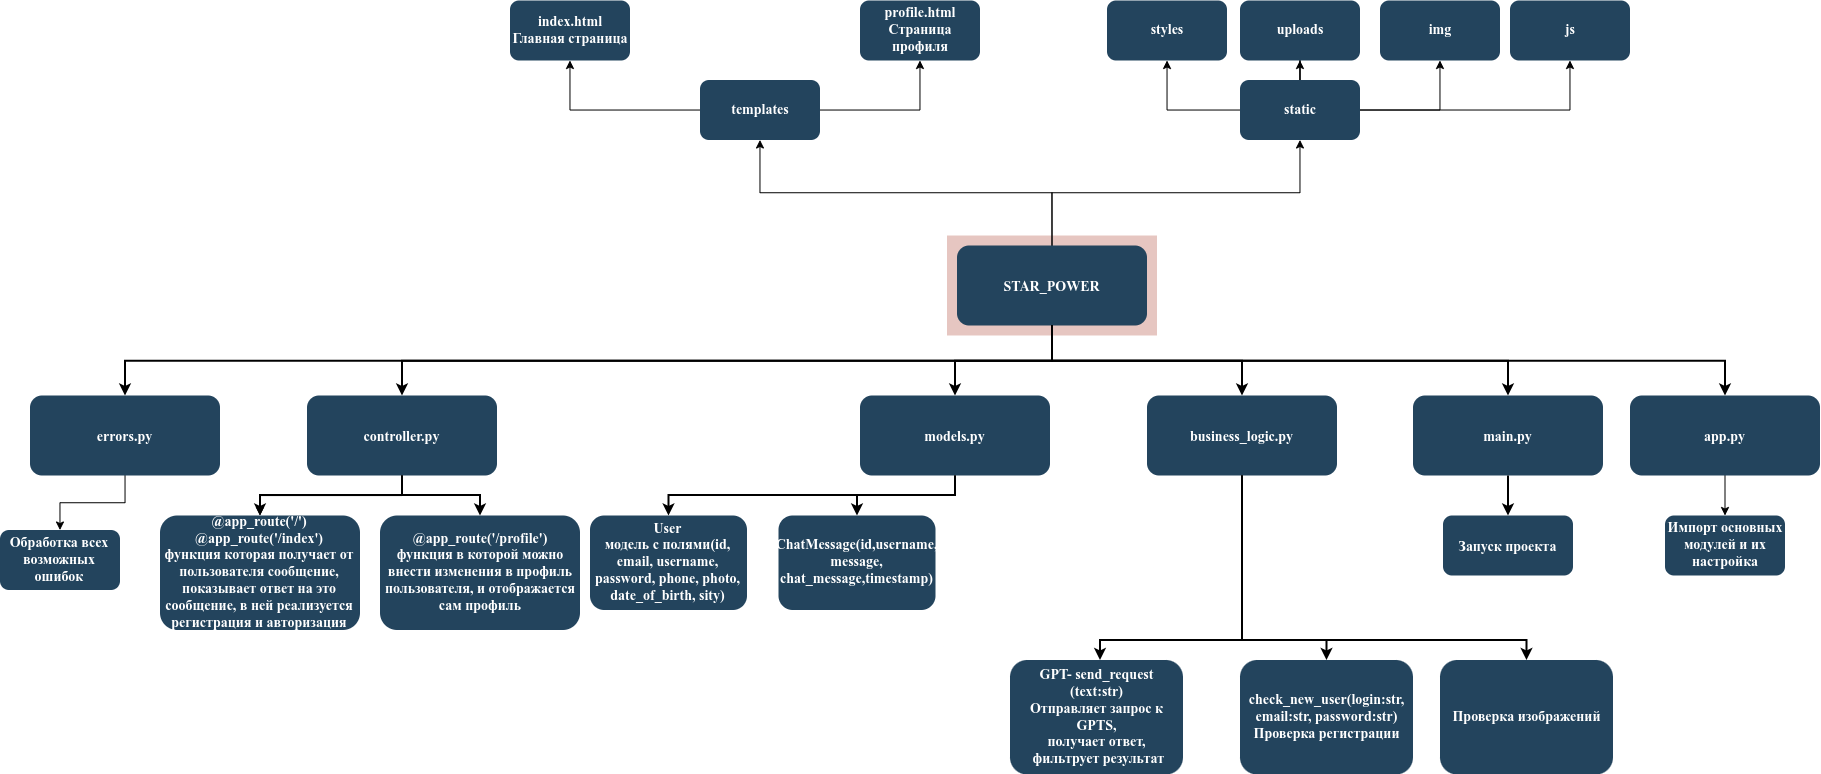

The diagram above was exported from draw.io. Its source (the exported page's mxGraphModel, read from the mxfile embedded in the PNG):
<mxGraphModel dx="3440.5" dy="2221.5" grid="1" gridSize="10" guides="1" tooltips="1" connect="1" arrows="1" fold="1" page="1" pageScale="1.5" pageWidth="1169" pageHeight="827" background="none" math="0" shadow="0">
  <root>
    <mxCell id="0" />
    <mxCell id="1" parent="0" />
    <mxCell id="123" value="" style="fillColor=#AE4132;strokeColor=none;opacity=30;" parent="1" vertex="1">
      <mxGeometry x="747" y="175.50000000000003" width="210" height="99.99999999999994" as="geometry" />
    </mxCell>
    <mxCell id="M5rSZXjs-4MQxFpf84JM-127" value="" style="edgeStyle=orthogonalEdgeStyle;rounded=0;orthogonalLoop=1;jettySize=auto;html=1;exitX=0.5;exitY=0;exitDx=0;exitDy=0;" parent="1" source="2" target="M5rSZXjs-4MQxFpf84JM-126" edge="1">
      <mxGeometry relative="1" as="geometry" />
    </mxCell>
    <mxCell id="M5rSZXjs-4MQxFpf84JM-129" value="" style="edgeStyle=orthogonalEdgeStyle;rounded=0;orthogonalLoop=1;jettySize=auto;html=1;exitX=0.5;exitY=0;exitDx=0;exitDy=0;" parent="1" source="2" target="M5rSZXjs-4MQxFpf84JM-128" edge="1">
      <mxGeometry relative="1" as="geometry">
        <mxPoint x="840" y="190" as="sourcePoint" />
      </mxGeometry>
    </mxCell>
    <mxCell id="2" value="STAR_POWER" style="rounded=1;fillColor=#23445D;gradientColor=none;strokeColor=none;fontColor=#FFFFFF;fontStyle=1;fontFamily=Tahoma;fontSize=14" parent="1" vertex="1">
      <mxGeometry x="757" y="185.5" width="190" height="80" as="geometry" />
    </mxCell>
    <mxCell id="4" value="main.py" style="rounded=1;fillColor=#23445D;gradientColor=none;strokeColor=none;fontColor=#FFFFFF;fontStyle=1;fontFamily=Tahoma;fontSize=14" parent="1" vertex="1">
      <mxGeometry x="1212.9999999999998" y="335.5" width="190" height="80" as="geometry" />
    </mxCell>
    <mxCell id="9" value="" style="edgeStyle=elbowEdgeStyle;elbow=vertical;strokeWidth=2;rounded=0" parent="1" source="2" target="4" edge="1">
      <mxGeometry x="337" y="215.5" width="100" height="100" as="geometry">
        <mxPoint x="337" y="315.5" as="sourcePoint" />
        <mxPoint x="437" y="215.5" as="targetPoint" />
      </mxGeometry>
    </mxCell>
    <mxCell id="10" value="business_logic.py" style="rounded=1;fillColor=#23445D;gradientColor=none;strokeColor=none;fontColor=#FFFFFF;fontStyle=1;fontFamily=Tahoma;fontSize=14" parent="1" vertex="1">
      <mxGeometry x="947" y="335.5" width="190" height="80" as="geometry" />
    </mxCell>
    <mxCell id="12" value="models.py" style="rounded=1;fillColor=#23445D;gradientColor=none;strokeColor=none;fontColor=#FFFFFF;fontStyle=1;fontFamily=Tahoma;fontSize=14" parent="1" vertex="1">
      <mxGeometry x="659.9999999999999" y="335.5" width="190" height="80" as="geometry" />
    </mxCell>
    <mxCell id="xMfNVg-cI6UoTiJVr1O6-123" value="" style="edgeStyle=orthogonalEdgeStyle;rounded=0;orthogonalLoop=1;jettySize=auto;html=1;" parent="1" source="13" target="M5rSZXjs-4MQxFpf84JM-145" edge="1">
      <mxGeometry relative="1" as="geometry" />
    </mxCell>
    <mxCell id="13" value="controller.py" style="rounded=1;fillColor=#23445D;gradientColor=none;strokeColor=none;fontColor=#FFFFFF;fontStyle=1;fontFamily=Tahoma;fontSize=14" parent="1" vertex="1">
      <mxGeometry x="107" y="335.5" width="190" height="80" as="geometry" />
    </mxCell>
    <mxCell id="25" value="User&#10;модель с полями(id, email, username, password, phone, photo, date_of_birth, sity)" style="rounded=1;fillColor=#23445D;gradientColor=none;strokeColor=none;fontColor=#FFFFFF;fontStyle=1;fontFamily=Tahoma;fontSize=14;whiteSpace=wrap;" parent="1" vertex="1">
      <mxGeometry x="390" y="455.5" width="157" height="94.5" as="geometry" />
    </mxCell>
    <mxCell id="48" value="Запуск проекта" style="rounded=1;fillColor=#23445D;gradientColor=none;strokeColor=none;fontColor=#FFFFFF;fontStyle=1;fontFamily=Tahoma;fontSize=14" parent="1" vertex="1">
      <mxGeometry x="1243" y="455.50000000000006" width="130" height="60" as="geometry" />
    </mxCell>
    <mxCell id="59" value="" style="edgeStyle=elbowEdgeStyle;elbow=vertical;strokeWidth=2;rounded=0" parent="1" source="2" target="12" edge="1">
      <mxGeometry x="347" y="225.5" width="100" height="100" as="geometry">
        <mxPoint x="861.9999999999999" y="275.5" as="sourcePoint" />
        <mxPoint x="1466.9999999999998" y="345.5" as="targetPoint" />
      </mxGeometry>
    </mxCell>
    <mxCell id="61" value="" style="edgeStyle=elbowEdgeStyle;elbow=vertical;strokeWidth=2;rounded=0" parent="1" source="2" target="13" edge="1">
      <mxGeometry x="-23" y="135.5" width="100" height="100" as="geometry">
        <mxPoint x="-23" y="235.5" as="sourcePoint" />
        <mxPoint x="77" y="135.5" as="targetPoint" />
      </mxGeometry>
    </mxCell>
    <mxCell id="62" value="" style="edgeStyle=elbowEdgeStyle;elbow=vertical;strokeWidth=2;rounded=0" parent="1" source="13" target="M5rSZXjs-4MQxFpf84JM-145" edge="1">
      <mxGeometry x="-23" y="135.5" width="100" height="100" as="geometry">
        <mxPoint x="-23" y="235.5" as="sourcePoint" />
        <mxPoint x="-143.5" y="445.5" as="targetPoint" />
      </mxGeometry>
    </mxCell>
    <mxCell id="100" value="" style="edgeStyle=elbowEdgeStyle;elbow=vertical;strokeWidth=2;rounded=0" parent="1" source="12" target="25" edge="1">
      <mxGeometry x="-23" y="135.5" width="100" height="100" as="geometry">
        <mxPoint x="-23" y="235.5" as="sourcePoint" />
        <mxPoint x="77" y="135.5" as="targetPoint" />
      </mxGeometry>
    </mxCell>
    <mxCell id="101" value="" style="edgeStyle=elbowEdgeStyle;elbow=vertical;strokeWidth=2;rounded=0" parent="1" source="12" target="M5rSZXjs-4MQxFpf84JM-146" edge="1">
      <mxGeometry x="-23" y="135.5" width="100" height="100" as="geometry">
        <mxPoint x="-23" y="235.5" as="sourcePoint" />
        <mxPoint x="657" y="455.5" as="targetPoint" />
      </mxGeometry>
    </mxCell>
    <mxCell id="103" value="" style="edgeStyle=elbowEdgeStyle;elbow=vertical;strokeWidth=2;rounded=0;exitX=0.5;exitY=1;exitDx=0;exitDy=0;" parent="1" source="10" target="M5rSZXjs-4MQxFpf84JM-144" edge="1">
      <mxGeometry x="-23" y="135.5" width="100" height="100" as="geometry">
        <mxPoint x="-23" y="235.5" as="sourcePoint" />
        <mxPoint x="1130" y="620" as="targetPoint" />
        <Array as="points">
          <mxPoint x="900" y="580" />
        </Array>
      </mxGeometry>
    </mxCell>
    <mxCell id="104" value="" style="edgeStyle=elbowEdgeStyle;elbow=vertical;strokeWidth=2;rounded=0" parent="1" source="4" target="48" edge="1">
      <mxGeometry x="-23" y="135.5" width="100" height="100" as="geometry">
        <mxPoint x="-23" y="235.5" as="sourcePoint" />
        <mxPoint x="77" y="135.5" as="targetPoint" />
      </mxGeometry>
    </mxCell>
    <mxCell id="M5rSZXjs-4MQxFpf84JM-123" value="" style="edgeStyle=elbowEdgeStyle;elbow=vertical;strokeWidth=2;rounded=0;exitX=0.5;exitY=1;exitDx=0;exitDy=0;" parent="1" source="2" target="10" edge="1">
      <mxGeometry x="347" y="225.5" width="100" height="100" as="geometry">
        <mxPoint x="1265" y="195.75" as="sourcePoint" />
        <mxPoint x="1060" y="255.25" as="targetPoint" />
      </mxGeometry>
    </mxCell>
    <mxCell id="M5rSZXjs-4MQxFpf84JM-131" value="" style="edgeStyle=orthogonalEdgeStyle;rounded=0;orthogonalLoop=1;jettySize=auto;html=1;" parent="1" source="M5rSZXjs-4MQxFpf84JM-126" target="M5rSZXjs-4MQxFpf84JM-130" edge="1">
      <mxGeometry relative="1" as="geometry" />
    </mxCell>
    <mxCell id="M5rSZXjs-4MQxFpf84JM-133" value="" style="edgeStyle=orthogonalEdgeStyle;rounded=0;orthogonalLoop=1;jettySize=auto;html=1;" parent="1" source="M5rSZXjs-4MQxFpf84JM-126" target="M5rSZXjs-4MQxFpf84JM-132" edge="1">
      <mxGeometry relative="1" as="geometry" />
    </mxCell>
    <mxCell id="M5rSZXjs-4MQxFpf84JM-126" value="templates" style="whiteSpace=wrap;html=1;fontSize=14;fontFamily=Tahoma;fillColor=#23445D;strokeColor=none;fontColor=#FFFFFF;rounded=1;gradientColor=none;fontStyle=1;" parent="1" vertex="1">
      <mxGeometry x="500" y="20" width="120" height="60" as="geometry" />
    </mxCell>
    <mxCell id="M5rSZXjs-4MQxFpf84JM-138" value="" style="edgeStyle=orthogonalEdgeStyle;rounded=0;orthogonalLoop=1;jettySize=auto;html=1;" parent="1" source="M5rSZXjs-4MQxFpf84JM-128" target="M5rSZXjs-4MQxFpf84JM-137" edge="1">
      <mxGeometry relative="1" as="geometry" />
    </mxCell>
    <mxCell id="M5rSZXjs-4MQxFpf84JM-163" value="" style="edgeStyle=orthogonalEdgeStyle;rounded=0;orthogonalLoop=1;jettySize=auto;html=1;" parent="1" source="M5rSZXjs-4MQxFpf84JM-128" target="M5rSZXjs-4MQxFpf84JM-162" edge="1">
      <mxGeometry relative="1" as="geometry" />
    </mxCell>
    <mxCell id="M5rSZXjs-4MQxFpf84JM-165" value="" style="edgeStyle=orthogonalEdgeStyle;rounded=0;orthogonalLoop=1;jettySize=auto;html=1;" parent="1" source="M5rSZXjs-4MQxFpf84JM-128" target="M5rSZXjs-4MQxFpf84JM-164" edge="1">
      <mxGeometry relative="1" as="geometry" />
    </mxCell>
    <mxCell id="M5rSZXjs-4MQxFpf84JM-128" value="static" style="whiteSpace=wrap;html=1;fontSize=14;fontFamily=Tahoma;fillColor=#23445D;strokeColor=none;fontColor=#FFFFFF;rounded=1;gradientColor=none;fontStyle=1;" parent="1" vertex="1">
      <mxGeometry x="1040" y="20" width="120" height="60" as="geometry" />
    </mxCell>
    <mxCell id="M5rSZXjs-4MQxFpf84JM-130" value="index.html&lt;br&gt;Главная страница" style="whiteSpace=wrap;html=1;fontSize=14;fontFamily=Tahoma;fillColor=#23445D;strokeColor=none;fontColor=#FFFFFF;rounded=1;gradientColor=none;fontStyle=1;" parent="1" vertex="1">
      <mxGeometry x="310" y="-59.5" width="120" height="60" as="geometry" />
    </mxCell>
    <mxCell id="M5rSZXjs-4MQxFpf84JM-132" value="profile.html&lt;br&gt;Страница профиля" style="whiteSpace=wrap;html=1;fontSize=14;fontFamily=Tahoma;fillColor=#23445D;strokeColor=none;fontColor=#FFFFFF;rounded=1;gradientColor=none;fontStyle=1;" parent="1" vertex="1">
      <mxGeometry x="660" y="-59.5" width="120" height="60" as="geometry" />
    </mxCell>
    <mxCell id="M5rSZXjs-4MQxFpf84JM-137" value="styles" style="whiteSpace=wrap;html=1;fontSize=14;fontFamily=Tahoma;fillColor=#23445D;strokeColor=none;fontColor=#FFFFFF;rounded=1;gradientColor=none;fontStyle=1;" parent="1" vertex="1">
      <mxGeometry x="907" y="-59.5" width="120" height="60" as="geometry" />
    </mxCell>
    <mxCell id="M5rSZXjs-4MQxFpf84JM-142" value="@app_route('/profile')&lt;br&gt;функция в которой можно внести изменения в профиль пользователя, и отображается сам профиль" style="whiteSpace=wrap;html=1;fontSize=14;fontFamily=Tahoma;fillColor=#23445D;strokeColor=none;fontColor=#FFFFFF;rounded=1;gradientColor=none;fontStyle=1;" parent="1" vertex="1">
      <mxGeometry x="180" y="455.5" width="200" height="114.5" as="geometry" />
    </mxCell>
    <mxCell id="M5rSZXjs-4MQxFpf84JM-144" value="GPT- send_request&#10;(text:str)&#10;Отправляет запрос к GPTS, &#10;получает ответ,&#10; фильтрует результат" style="rounded=1;fillColor=#23445D;gradientColor=none;strokeColor=none;fontColor=#FFFFFF;fontStyle=1;fontFamily=Tahoma;fontSize=14;whiteSpace=wrap;" parent="1" vertex="1">
      <mxGeometry x="810" y="600" width="173" height="114.5" as="geometry" />
    </mxCell>
    <mxCell id="M5rSZXjs-4MQxFpf84JM-145" value="@app_route('/')&lt;br&gt;@app_route('/index')&lt;br&gt;функция которая получает от пользователя сообщение, показывает ответ на это сообщение, в ней реализуется регистрация и авторизация" style="whiteSpace=wrap;html=1;fontSize=14;fontFamily=Tahoma;fillColor=#23445D;strokeColor=none;fontColor=#FFFFFF;rounded=1;gradientColor=none;fontStyle=1;" parent="1" vertex="1">
      <mxGeometry x="-40" y="455.5" width="200" height="114.5" as="geometry" />
    </mxCell>
    <mxCell id="M5rSZXjs-4MQxFpf84JM-146" value="ChatMessage(id,username, message, chat_message,timestamp)" style="rounded=1;fillColor=#23445D;gradientColor=none;strokeColor=none;fontColor=#FFFFFF;fontStyle=1;fontFamily=Tahoma;fontSize=14;whiteSpace=wrap;" parent="1" vertex="1">
      <mxGeometry x="578.5" y="455.5" width="157" height="94.5" as="geometry" />
    </mxCell>
    <mxCell id="M5rSZXjs-4MQxFpf84JM-149" value="check_new_user(login:str, email:str, password:str)&#10;Проверка регистрации" style="rounded=1;fillColor=#23445D;gradientColor=none;strokeColor=none;fontColor=#FFFFFF;fontStyle=1;fontFamily=Tahoma;fontSize=14;whiteSpace=wrap;" parent="1" vertex="1">
      <mxGeometry x="1040" y="600" width="173" height="114.5" as="geometry" />
    </mxCell>
    <mxCell id="M5rSZXjs-4MQxFpf84JM-151" value="" style="edgeStyle=elbowEdgeStyle;elbow=vertical;strokeWidth=2;rounded=0;exitX=0.5;exitY=1;exitDx=0;exitDy=0;entryX=0.5;entryY=0;entryDx=0;entryDy=0;" parent="1" source="10" target="M5rSZXjs-4MQxFpf84JM-149" edge="1">
      <mxGeometry x="347" y="225.5" width="100" height="100" as="geometry">
        <mxPoint x="1090" y="480" as="sourcePoint" />
        <mxPoint x="1280" y="550" as="targetPoint" />
        <Array as="points">
          <mxPoint x="1080" y="580" />
        </Array>
      </mxGeometry>
    </mxCell>
    <mxCell id="M5rSZXjs-4MQxFpf84JM-152" value="Проверка изображений" style="rounded=1;fillColor=#23445D;gradientColor=none;strokeColor=none;fontColor=#FFFFFF;fontStyle=1;fontFamily=Tahoma;fontSize=14;whiteSpace=wrap;" parent="1" vertex="1">
      <mxGeometry x="1240" y="600" width="173" height="114.5" as="geometry" />
    </mxCell>
    <mxCell id="M5rSZXjs-4MQxFpf84JM-153" value="" style="edgeStyle=elbowEdgeStyle;elbow=vertical;strokeWidth=2;rounded=0;exitX=0.5;exitY=1;exitDx=0;exitDy=0;" parent="1" source="10" target="M5rSZXjs-4MQxFpf84JM-152" edge="1">
      <mxGeometry x="347" y="225.5" width="100" height="100" as="geometry">
        <mxPoint x="1052" y="426" as="sourcePoint" />
        <mxPoint x="1137" y="610" as="targetPoint" />
        <Array as="points">
          <mxPoint x="1180" y="580" />
        </Array>
      </mxGeometry>
    </mxCell>
    <mxCell id="M5rSZXjs-4MQxFpf84JM-157" value="" style="edgeStyle=orthogonalEdgeStyle;rounded=0;orthogonalLoop=1;jettySize=auto;html=1;" parent="1" source="M5rSZXjs-4MQxFpf84JM-154" target="M5rSZXjs-4MQxFpf84JM-156" edge="1">
      <mxGeometry relative="1" as="geometry" />
    </mxCell>
    <mxCell id="M5rSZXjs-4MQxFpf84JM-154" value="app.py" style="rounded=1;fillColor=#23445D;gradientColor=none;strokeColor=none;fontColor=#FFFFFF;fontStyle=1;fontFamily=Tahoma;fontSize=14" parent="1" vertex="1">
      <mxGeometry x="1429.9999999999998" y="335.5" width="190" height="80" as="geometry" />
    </mxCell>
    <mxCell id="M5rSZXjs-4MQxFpf84JM-155" value="" style="edgeStyle=elbowEdgeStyle;elbow=vertical;strokeWidth=2;rounded=0;exitX=0.5;exitY=1;exitDx=0;exitDy=0;" parent="1" source="2" target="M5rSZXjs-4MQxFpf84JM-154" edge="1">
      <mxGeometry x="337" y="215.5" width="100" height="100" as="geometry">
        <mxPoint x="1040" y="265.5" as="sourcePoint" />
        <mxPoint x="1496" y="335.5" as="targetPoint" />
      </mxGeometry>
    </mxCell>
    <mxCell id="M5rSZXjs-4MQxFpf84JM-156" value="Импорт основных модулей и их настройка" style="whiteSpace=wrap;html=1;fontSize=14;fontFamily=Tahoma;fillColor=#23445D;strokeColor=none;fontColor=#FFFFFF;rounded=1;gradientColor=none;fontStyle=1;" parent="1" vertex="1">
      <mxGeometry x="1464.9999999999998" y="455.5" width="120" height="60" as="geometry" />
    </mxCell>
    <mxCell id="M5rSZXjs-4MQxFpf84JM-161" value="" style="edgeStyle=orthogonalEdgeStyle;rounded=0;orthogonalLoop=1;jettySize=auto;html=1;" parent="1" source="M5rSZXjs-4MQxFpf84JM-158" target="M5rSZXjs-4MQxFpf84JM-160" edge="1">
      <mxGeometry relative="1" as="geometry" />
    </mxCell>
    <mxCell id="M5rSZXjs-4MQxFpf84JM-158" value="errors.py" style="rounded=1;fillColor=#23445D;gradientColor=none;strokeColor=none;fontColor=#FFFFFF;fontStyle=1;fontFamily=Tahoma;fontSize=14" parent="1" vertex="1">
      <mxGeometry x="-170" y="335.5" width="190" height="80" as="geometry" />
    </mxCell>
    <mxCell id="M5rSZXjs-4MQxFpf84JM-159" value="" style="edgeStyle=elbowEdgeStyle;elbow=vertical;strokeWidth=2;rounded=0;exitX=0.5;exitY=1;exitDx=0;exitDy=0;" parent="1" source="2" target="M5rSZXjs-4MQxFpf84JM-158" edge="1">
      <mxGeometry x="-23" y="135.5" width="100" height="100" as="geometry">
        <mxPoint x="600" y="265.5" as="sourcePoint" />
        <mxPoint x="-50" y="335.5" as="targetPoint" />
      </mxGeometry>
    </mxCell>
    <mxCell id="M5rSZXjs-4MQxFpf84JM-160" value="Обработка всех возможных ошибок" style="whiteSpace=wrap;html=1;fontSize=14;fontFamily=Tahoma;fillColor=#23445D;strokeColor=none;fontColor=#FFFFFF;rounded=1;gradientColor=none;fontStyle=1;" parent="1" vertex="1">
      <mxGeometry x="-200" y="470" width="120" height="60" as="geometry" />
    </mxCell>
    <mxCell id="M5rSZXjs-4MQxFpf84JM-162" value="uploads" style="whiteSpace=wrap;html=1;fontSize=14;fontFamily=Tahoma;fillColor=#23445D;strokeColor=none;fontColor=#FFFFFF;rounded=1;gradientColor=none;fontStyle=1;" parent="1" vertex="1">
      <mxGeometry x="1040" y="-59.5" width="120" height="60" as="geometry" />
    </mxCell>
    <mxCell id="M5rSZXjs-4MQxFpf84JM-164" value="img" style="whiteSpace=wrap;html=1;fontSize=14;fontFamily=Tahoma;fillColor=#23445D;strokeColor=none;fontColor=#FFFFFF;rounded=1;gradientColor=none;fontStyle=1;" parent="1" vertex="1">
      <mxGeometry x="1180" y="-59.5" width="120" height="60" as="geometry" />
    </mxCell>
    <mxCell id="M5rSZXjs-4MQxFpf84JM-216" value="js" style="whiteSpace=wrap;html=1;fontSize=14;fontFamily=Tahoma;fillColor=#23445D;strokeColor=none;fontColor=#FFFFFF;rounded=1;gradientColor=none;fontStyle=1;" parent="1" vertex="1">
      <mxGeometry x="1310" y="-59.5" width="120" height="60" as="geometry" />
    </mxCell>
    <mxCell id="M5rSZXjs-4MQxFpf84JM-217" value="" style="edgeStyle=orthogonalEdgeStyle;rounded=0;orthogonalLoop=1;jettySize=auto;html=1;exitX=1;exitY=0.5;exitDx=0;exitDy=0;" parent="1" source="M5rSZXjs-4MQxFpf84JM-128" target="M5rSZXjs-4MQxFpf84JM-216" edge="1">
      <mxGeometry relative="1" as="geometry">
        <mxPoint x="1170" y="60" as="sourcePoint" />
        <mxPoint x="1250" y="10" as="targetPoint" />
      </mxGeometry>
    </mxCell>
    <mxCell id="xMfNVg-cI6UoTiJVr1O6-124" value="" style="edgeStyle=elbowEdgeStyle;elbow=vertical;strokeWidth=2;rounded=0" parent="1" source="13" target="M5rSZXjs-4MQxFpf84JM-142" edge="1">
      <mxGeometry x="-23" y="135.5" width="100" height="100" as="geometry">
        <mxPoint x="212" y="426" as="sourcePoint" />
        <mxPoint x="70" y="466" as="targetPoint" />
      </mxGeometry>
    </mxCell>
  </root>
</mxGraphModel>